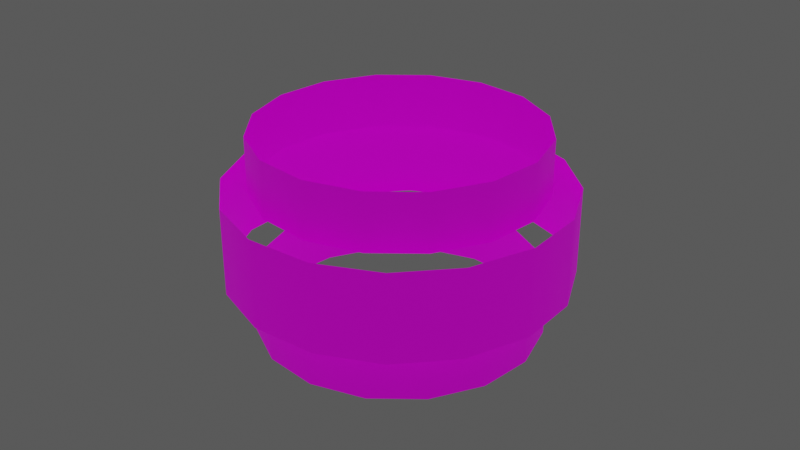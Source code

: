 # Source: Aneis_energia.blend  (saved by Blender 3.2.14; exported with 4.5.12 LTS)
import bpy
from mathutils import Matrix  # noqa: F401  (used for matrix-valued properties, if any)

bpy.ops.wm.read_factory_settings(use_empty=True)
scene = bpy.context.scene
scene.name = 'Scene'

# ---- collections
col_ambiente = bpy.data.collections.new('Ambiente'); scene.collection.children.link(col_ambiente)
col_luz = bpy.data.collections.new('Luz'); scene.collection.children.link(col_luz)

# ---- images (referenced by path relative to the original .blend; pixels are not part of the script)
import os
ASSET_DIR = os.environ.get("B2B_ASSET_DIR", "")  # directory of the original .blend (textures are referenced by path, not embedded)
HERE = os.path.dirname(os.path.abspath(__file__))  # packed textures are extracted next to this script under _unpacked/

def load_image(name, relpath, width, height, colorspace="sRGB"):
    """Load a texture the original file referenced (path relative to the .blend, or extracted next to this script)."""
    p = next((c for c in (os.path.join(HERE, relpath), os.path.join(ASSET_DIR, relpath)) if relpath and os.path.exists(c)), "")
    if p:
        img = bpy.data.images.load(p, check_existing=True)
        img.name = name
    else:  # same state as the original file: an image datablock whose file is absent (Cycles renders it pink)
        img = bpy.data.images.new(name, width, height)
        img.source = "FILE"
        img.filepath = "//" + (relpath or name)
    img.colorspace_settings.name = colorspace
    return img
img_raios_png = load_image('Raios.png', 'Raios.png', 1024, 1024, 'sRGB')

# ---- materials (node trees are filled in below, after node groups)
mat_material_002 = bpy.data.materials.new('Material.002')

# ---- material node trees
mat_material_002.use_nodes = True; mat_material_002.node_tree.nodes.clear()
_N = mat_material_002.node_tree.nodes; _L = mat_material_002.node_tree.links
n0 = _N.new('ShaderNodeTexImage'); n0.name = 'Image Texture'; n0.location = (-326, 361)
n0.image = img_raios_png
n1 = _N.new('ShaderNodeOutputMaterial'); n1.name = 'Material Output'; n1.location = (656, 379)
n1.target = 'CYCLES'
n2 = _N.new('ShaderNodeEmission'); n2.name = 'Emission'; n2.location = (216, 408)
n3 = _N.new('ShaderNodeMixShader'); n3.name = 'Mix Shader'; n3.location = (436, 379)
n3.inputs[0].default_value = 0.7056
n4 = _N.new('ShaderNodeBsdfPrincipled'); n4.name = 'Principled BSDF'; n4.location = (10, 300)
n4.distribution = 'GGX'
n4.subsurface_method = 'RANDOM_WALK_SKIN'
n4.inputs[3].default_value = 1.45
n4.inputs[27].default_value = (0.0, 0.0, 0.0, 1.0)
n4.inputs[28].default_value = 1.0
n5 = _N.new('ShaderNodeOutputMaterial'); n5.name = 'Material Output.001'; n5.location = (0, 0)
n5.target = 'EEVEE'
n6 = _N.new('ShaderNodeMixShader'); n6.name = 'Mix Shader.001'; n6.location = (0, 0)
n6.label = 'Disable Shadow'
n6.hide = True
n7 = _N.new('ShaderNodeLightPath'); n7.name = 'Light Path'; n7.location = (0, 0)
n7.hide = True
n8 = _N.new('ShaderNodeBsdfTransparent'); n8.name = 'Transparent BSDF'; n8.location = (0, 0)
n8.hide = True
_L.new(n0.outputs[0], n4.inputs[0])
_L.new(n0.outputs[1], n4.inputs[4])
_L.new(n0.outputs[0], n2.inputs[0])
_L.new(n3.outputs[0], n1.inputs[0])
_L.new(n2.outputs[0], n3.inputs[1])
_L.new(n4.outputs[0], n3.inputs[2])
_L.new(n3.outputs[0], n6.inputs[1])
_L.new(n6.outputs[0], n5.inputs[0])
_L.new(n7.outputs[1], n6.inputs[0])
_L.new(n8.outputs[0], n6.inputs[2])
n1.is_active_output = True

# ---- world
world_world = bpy.data.worlds.new('World'); scene.world = world_world
world_world.use_nodes = True; world_world.node_tree.nodes.clear()
_N = world_world.node_tree.nodes; _L = world_world.node_tree.links
n0 = _N.new('ShaderNodeOutputWorld'); n0.name = 'World Output'; n0.location = (300, 300)
n1 = _N.new('ShaderNodeBackground'); n1.name = 'Background'; n1.location = (10, 300)
n1.inputs[0].default_value = (0.05088, 0.05088, 0.05088, 1.0)
n1.inputs[1].default_value = 1.6
_L.new(n1.outputs[0], n0.inputs[0])
n0.is_active_output = True
world_world.color = (0.05088, 0.05088, 0.05088)
world_world.use_sun_shadow = False
world_world.sun_shadow_jitter_overblur = 0.0

# ---- meshes
me_cylinder_024 = bpy.data.meshes.new('Cylinder.024')
me_cylinder_024.from_pydata([(0.9199, -0.2317, -0.1438), (0.9199, -0.2317, 0.1438), (0.7612, -0.5661, -0.1438), (0.7612, -0.5661, 0.1438), (0.4866, -0.8143, -0.1438), (0.4866, -0.8143, 0.1438), (0.138, -0.9385, -0.1438), (0.138, -0.9385, 0.1438), (-0.2317, -0.9199, -0.1438), (-0.2317, -0.9199, 0.1438), (-0.5661, -0.7612, -0.1438), (-0.5661, -0.7612, 0.1438), (-0.8143, -0.4866, -0.1438), (-0.8143, -0.4866, 0.1438), (-0.9385, -0.138, -0.1438), (-0.9385, -0.138, 0.1438), (-0.9199, 0.2317, -0.1438), (-0.9199, 0.2317, 0.1438), (-0.7612, 0.5661, -0.1438), (-0.7612, 0.5661, 0.1438), (-0.4866, 0.8143, -0.1438), (-0.4866, 0.8143, 0.1438), (-0.138, 0.9385, -0.1438), (-0.138, 0.9385, 0.1438), (0.2317, 0.9199, -0.1438), (0.2317, 0.9199, 0.1438), (0.5661, 0.7612, -0.1438), (0.5661, 0.7612, 0.1438), (0.8143, 0.4866, -0.1438), (0.8143, 0.4866, 0.1438), (0.9385, 0.138, -0.1438), (0.9385, 0.138, 0.1438)], [], [(0, 1, 3, 2), (2, 3, 5, 4), (4, 5, 7, 6), (6, 7, 9, 8), (8, 9, 11, 10), (10, 11, 13, 12), (12, 13, 15, 14), (14, 15, 17, 16), (16, 17, 19, 18), (18, 19, 21, 20), (20, 21, 23, 22), (22, 23, 25, 24), (24, 25, 27, 26), (26, 27, 29, 28), (28, 29, 31, 30), (30, 31, 1, 0)])
me_cylinder_024.polygons.foreach_set('use_smooth', [True] * 16)
_uv = me_cylinder_024.uv_layers.new(name='UVMap')
_uv.uv.foreach_set('vector', [1.0, 0.4441, 1.0, 0.7629, 0.9375, 0.7629, 0.9375, 0.4441, 0.9375, 0.4441, 0.9375, 0.7629, 0.875, 0.7629, 0.875, 0.4441, 0.875, 0.4441, 0.875, 0.7629, 0.8125, 0.7629, 0.8125, 0.4441, 0.8125, 0.4441, 0.8125, 0.7629, 0.75, 0.7629, 0.75, 0.4441, 0.75, 0.4441, 0.75, 0.7629, 0.6875, 0.7629, 0.6875, 0.4441, 0.6875, 0.4441, 0.6875, 0.7629, 0.625, 0.7629, 0.625, 0.4441, 0.625, 0.4441, 0.625, 0.7629, 0.5625, 0.7629, 0.5625, 0.4441, 0.5625, 0.4441, 0.5625, 0.7629, 0.5, 0.7629, 0.5, 0.4441, 0.5, 0.4441, 0.5, 0.7629, 0.4375, 0.7629, 0.4375, 0.4441, 0.4375, 0.4441, 0.4375, 0.7629, 0.375, 0.7629, 0.375, 0.4441, 0.375, 0.4441, 0.375, 0.7629, 0.3125, 0.7629, 0.3125, 0.4441, 0.3125, 0.4441, 0.3125, 0.7629, 0.25, 0.7629, 0.25, 0.4441, 0.25, 0.4441, 0.25, 0.7629, 0.1875, 0.7629, 0.1875, 0.4441, 0.1875, 0.4441, 0.1875, 0.7629, 0.125, 0.7629, 0.125, 0.4441, 0.125, 0.4441, 0.125, 0.7629, 0.0625, 0.7629, 0.0625, 0.4441, 0.0625, 0.4441, 0.0625, 0.7629, 0.0, 0.7629, 0.0, 0.4441])
me_cylinder_024.materials.append(mat_material_002)
me_cylinder_024.update()
me_cylinder_049 = bpy.data.meshes.new('Cylinder.049')
me_cylinder_049.from_pydata([(2.665e-07, 0.7913, -0.3302), (2.665e-07, 0.7913, -0.1465), (0.3028, 0.7311, -0.3302), (0.3028, 0.7311, -0.1465), (0.5596, 0.5596, -0.3302), (0.5596, 0.5596, -0.1465), (0.7311, 0.3028, -0.3302), (0.7311, 0.3028, -0.1465), (0.7913, 6.339e-07, -0.3302), (0.7913, 6.339e-07, -0.1465), (0.7311, -0.3028, -0.3302), (0.7311, -0.3028, -0.1465), (0.5596, -0.5596, -0.3302), (0.5596, -0.5596, -0.1465), (0.3028, -0.7311, -0.3302), (0.3028, -0.7311, -0.1465), (2.286e-07, -0.7913, -0.3302), (2.286e-07, -0.7913, -0.1465), (-0.3028, -0.7311, -0.3302), (-0.3028, -0.7311, -0.1465), (-0.5596, -0.5596, -0.3302), (-0.5596, -0.5596, -0.1465), (-0.7311, -0.3028, -0.3302), (-0.7311, -0.3028, -0.1465), (-0.7913, 6.467e-07, -0.3302), (-0.7913, 6.467e-07, -0.1465), (-0.7311, 0.3028, -0.3302), (-0.7311, 0.3028, -0.1465), (-0.5596, 0.5596, -0.3302), (-0.5596, 0.5596, -0.1465), (-0.3028, 0.7311, -0.3302), (-0.3028, 0.7311, -0.1465), (9.817e-07, 0.7913, 0.1471), (9.817e-07, 0.7913, 0.3308), (0.3028, 0.7311, 0.1471), (0.3028, 0.7311, 0.3308), (0.5596, 0.5596, 0.1471), (0.5596, 0.5596, 0.3308), (0.7311, 0.3028, 0.1471), (0.7311, 0.3028, 0.3308), (0.7913, 4.449e-06, 0.1471), (0.7913, 4.449e-06, 0.3308), (0.7311, -0.3028, 0.1471), (0.7311, -0.3028, 0.3308), (0.5596, -0.5596, 0.1471), (0.5596, -0.5596, 0.3308), (0.3028, -0.7311, 0.1471), (0.3028, -0.7311, 0.3308), (9.438e-07, -0.7913, 0.1471), (9.438e-07, -0.7913, 0.3308), (-0.3028, -0.7311, 0.1471), (-0.3028, -0.7311, 0.3308), (-0.5596, -0.5596, 0.1471), (-0.5596, -0.5596, 0.3308), (-0.7311, -0.3028, 0.1471), (-0.7311, -0.3028, 0.3308), (-0.7913, 4.461e-06, 0.1471), (-0.7913, 4.461e-06, 0.3308), (-0.7311, 0.3028, 0.1471), (-0.7311, 0.3028, 0.3308), (-0.5596, 0.5596, 0.1471), (-0.5596, 0.5596, 0.3308), (-0.3028, 0.7311, 0.1471), (-0.3028, 0.7311, 0.3308)], [], [(0, 1, 3, 2), (2, 3, 5, 4), (4, 5, 7, 6), (6, 7, 9, 8), (8, 9, 11, 10), (10, 11, 13, 12), (12, 13, 15, 14), (14, 15, 17, 16), (16, 17, 19, 18), (18, 19, 21, 20), (20, 21, 23, 22), (22, 23, 25, 24), (24, 25, 27, 26), (26, 27, 29, 28), (28, 29, 31, 30), (30, 31, 1, 0), (32, 33, 35, 34), (34, 35, 37, 36), (36, 37, 39, 38), (38, 39, 41, 40), (40, 41, 43, 42), (42, 43, 45, 44), (44, 45, 47, 46), (46, 47, 49, 48), (48, 49, 51, 50), (50, 51, 53, 52), (52, 53, 55, 54), (54, 55, 57, 56), (56, 57, 59, 58), (58, 59, 61, 60), (60, 61, 63, 62), (62, 63, 33, 32)])
me_cylinder_049.polygons.foreach_set('use_smooth', [True] * 32)
_uv = me_cylinder_049.uv_layers.new(name='UVMap')
_uv.uv.foreach_set('vector', [1.0, 0.6841, 1.0, 0.8917, 0.9375, 0.8917, 0.9375, 0.6841, 0.9375, 0.6841, 0.9375, 0.8917, 0.875, 0.8917, 0.875, 0.6841, 0.875, 0.6841, 0.875, 0.8917, 0.8125, 0.8917, 0.8125, 0.6841, 0.8125, 0.6841, 0.8125, 0.8917, 0.75, 0.8917, 0.75, 0.6841, 0.75, 0.6841, 0.75, 0.8917, 0.6875, 0.8917, 0.6875, 0.6841, 0.6875, 0.6841, 0.6875, 0.8917, 0.625, 0.8917, 0.625, 0.6841, 0.625, 0.6841, 0.625, 0.8917, 0.5625, 0.8917, 0.5625, 0.6841, 0.5625, 0.6841, 0.5625, 0.8917, 0.5, 0.8917, 0.5, 0.6841, 0.5, 0.6841, 0.5, 0.8917, 0.4375, 0.8917, 0.4375, 0.6841, 0.4375, 0.6841, 0.4375, 0.8917, 0.375, 0.8917, 0.375, 0.6841, 0.375, 0.6841, 0.375, 0.8917, 0.3125, 0.8917, 0.3125, 0.6841, 0.3125, 0.6841, 0.3125, 0.8917, 0.25, 0.8917, 0.25, 0.6841, 0.25, 0.6841, 0.25, 0.8917, 0.1875, 0.8917, 0.1875, 0.6841, 0.1875, 0.6841, 0.1875, 0.8917, 0.125, 0.8917, 0.125, 0.6841, 0.125, 0.6841, 0.125, 0.8917, 0.0625, 0.8917, 0.0625, 0.6841, 0.0625, 0.6841, 0.0625, 0.8917, 0.0, 0.8917, 0.0, 0.6841, 1.0, 0.6841, 1.0, 0.8917, 0.9375, 0.8917, 0.9375, 0.6841, 0.9375, 0.6841, 0.9375, 0.8917, 0.875, 0.8917, 0.875, 0.6841, 0.875, 0.6841, 0.875, 0.8917, 0.8125, 0.8917, 0.8125, 0.6841, 0.8125, 0.6841, 0.8125, 0.8917, 0.75, 0.8917, 0.75, 0.6841, 0.75, 0.6841, 0.75, 0.8917, 0.6875, 0.8917, 0.6875, 0.6841, 0.6875, 0.6841, 0.6875, 0.8917, 0.625, 0.8917, 0.625, 0.6841, 0.625, 0.6841, 0.625, 0.8917, 0.5625, 0.8917, 0.5625, 0.6841, 0.5625, 0.6841, 0.5625, 0.8917, 0.5, 0.8917, 0.5, 0.6841, 0.5, 0.6841, 0.5, 0.8917, 0.4375, 0.8917, 0.4375, 0.6841, 0.4375, 0.6841, 0.4375, 0.8917, 0.375, 0.8917, 0.375, 0.6841, 0.375, 0.6841, 0.375, 0.8917, 0.3125, 0.8917, 0.3125, 0.6841, 0.3125, 0.6841, 0.3125, 0.8917, 0.25, 0.8917, 0.25, 0.6841, 0.25, 0.6841, 0.25, 0.8917, 0.1875, 0.8917, 0.1875, 0.6841, 0.1875, 0.6841, 0.1875, 0.8917, 0.125, 0.8917, 0.125, 0.6841, 0.125, 0.6841, 0.125, 0.8917, 0.0625, 0.8917, 0.0625, 0.6841, 0.0625, 0.6841, 0.0625, 0.8917, 0.0, 0.8917, 0.0, 0.6841])
me_cylinder_049.materials.append(mat_material_002)
me_cylinder_049.update()

# ---- objects
ob_cylinder_043 = bpy.data.objects.new('Cylinder.043', me_cylinder_024)
ob_cylinder_042 = bpy.data.objects.new('Cylinder.042', me_cylinder_049)

# ---- transforms, parenting, visibility, modifiers, constraints
ob_cylinder_043.location = (0.0, 0.0, 0.0)
ob_cylinder_043.rotation_euler = (3.142, -2.2e-07, -5.9)
ob_cylinder_043.scale = (1.857, 1.857, 3.17)
ob_cylinder_043.visible_shadow = False
ob_cylinder_042.location = (0.0, 0.0, 0.0)
ob_cylinder_042.rotation_euler = (0.0, -0.0, -2.663)
ob_cylinder_042.scale = (1.857, 1.857, 3.17)
ob_cylinder_042.visible_shadow = False

# ---- collection membership
col_ambiente.objects.link(ob_cylinder_043)
col_ambiente.objects.link(ob_cylinder_042)

# ---- scene / render settings (as saved in the file)
scene.frame_start = 1; scene.frame_end = 250; scene.frame_set(33)
scene.render.engine = 'BLENDER_EEVEE_NEXT'
scene.render.image_settings.file_format = 'FFMPEG'
scene.render.image_settings.color_mode = 'RGB'
scene.cycles.use_denoising = False
scene.cycles.samples = 128
scene.cycles.sampling_pattern = 'TABULATED_SOBOL'
scene.cycles.use_adaptive_sampling = False
scene.cycles.use_light_tree = False
scene.view_settings.view_transform = 'Filmic'
bpy.context.view_layer.update()

# ---- added for rendering (the .blend has no active camera): camera
cam_auto = bpy.data.cameras.new('AutoCamera')
cam_auto.lens = 50.0
cam_auto.sensor_width = 36.0
cam_auto.clip_end = 1000.0
ob_auto_camera = bpy.data.objects.new('AutoCamera', cam_auto)
scene.collection.objects.link(ob_auto_camera)
ob_auto_camera.location = (6.24463, -7.49356, 4.99672)
ob_auto_camera.rotation_euler = (1.09748, -7.21219e-08, 0.694738)
scene.camera = ob_auto_camera
bpy.context.view_layer.update()

